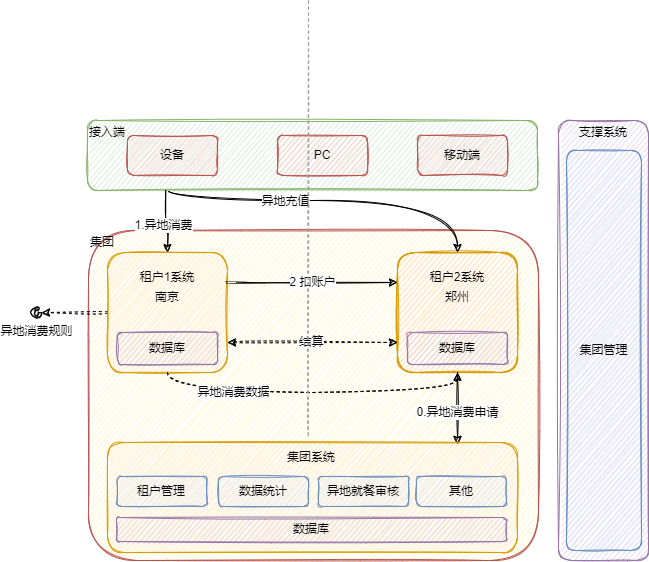

The diagram above was exported from draw.io. Its source (the exported page's mxGraphModel, read from the mxfile embedded in the PNG):
<mxGraphModel dx="1586" dy="917" grid="0" gridSize="10" guides="1" tooltips="1" connect="1" arrows="1" fold="1" page="1" pageScale="1" pageWidth="827" pageHeight="1169" background="none" math="0" shadow="0">
  <root>
    <mxCell id="0" />
    <mxCell id="1" parent="0" />
    <mxCell id="m_LaqutemW2CsM03oErt-2" value="接入端" style="fontStyle=0;verticalAlign=top;align=left;spacingTop=-2;fillColor=#d5e8d4;rounded=1;whiteSpace=wrap;html=1;strokeColor=#82b366;strokeWidth=1;container=1;collapsible=0;expand=0;recursiveResize=0;spacing=2;sketch=1;" vertex="1" parent="1">
      <mxGeometry x="189" y="350" width="450" height="70" as="geometry" />
    </mxCell>
    <mxCell id="m_LaqutemW2CsM03oErt-3" value="设备" style="rounded=1;whiteSpace=wrap;html=1;fillColor=#f8cecc;strokeColor=#b85450;spacing=2;sketch=1;" vertex="1" parent="m_LaqutemW2CsM03oErt-2">
      <mxGeometry x="40" y="15" width="90" height="40" as="geometry" />
    </mxCell>
    <mxCell id="m_LaqutemW2CsM03oErt-4" value="PC" style="rounded=1;whiteSpace=wrap;html=1;fillColor=#f8cecc;strokeColor=#b85450;spacing=2;sketch=1;" vertex="1" parent="m_LaqutemW2CsM03oErt-2">
      <mxGeometry x="190" y="15" width="90" height="40" as="geometry" />
    </mxCell>
    <mxCell id="m_LaqutemW2CsM03oErt-5" value="移动端" style="rounded=1;whiteSpace=wrap;html=1;fillColor=#f8cecc;strokeColor=#b85450;spacing=2;sketch=1;" vertex="1" parent="m_LaqutemW2CsM03oErt-2">
      <mxGeometry x="330" y="15" width="90" height="40" as="geometry" />
    </mxCell>
    <mxCell id="m_LaqutemW2CsM03oErt-6" value="集团" style="fontStyle=0;verticalAlign=top;align=left;spacingTop=-2;rounded=1;whiteSpace=wrap;html=1;strokeWidth=1;container=1;collapsible=0;expand=0;recursiveResize=0;fillColor=#FFF4C3;strokeColor=#b85450;spacing=2;sketch=1;" vertex="1" parent="1">
      <mxGeometry x="190" y="460" width="450" height="330" as="geometry" />
    </mxCell>
    <mxCell id="m_LaqutemW2CsM03oErt-15" value="" style="group;spacing=2;sketch=1;rounded=1;" vertex="1" connectable="0" parent="m_LaqutemW2CsM03oErt-6">
      <mxGeometry x="19" y="22" width="120" height="120" as="geometry" />
    </mxCell>
    <mxCell id="m_LaqutemW2CsM03oErt-7" value="" style="rounded=1;whiteSpace=wrap;html=1;horizontal=1;labelPosition=center;verticalLabelPosition=middle;align=center;verticalAlign=middle;fillColor=#ffe6cc;strokeColor=#d79b00;spacing=2;sketch=1;" vertex="1" parent="m_LaqutemW2CsM03oErt-15">
      <mxGeometry width="120" height="120" as="geometry" />
    </mxCell>
    <mxCell id="m_LaqutemW2CsM03oErt-12" value="数据库" style="rounded=1;whiteSpace=wrap;html=1;fillColor=#e1d5e7;strokeColor=#9673a6;spacing=2;sketch=1;" vertex="1" parent="m_LaqutemW2CsM03oErt-15">
      <mxGeometry x="10" y="80" width="100" height="32" as="geometry" />
    </mxCell>
    <mxCell id="m_LaqutemW2CsM03oErt-13" value="租户1系统" style="text;html=1;strokeColor=none;fillColor=none;align=center;verticalAlign=middle;whiteSpace=wrap;rounded=1;spacing=2;sketch=1;" vertex="1" parent="m_LaqutemW2CsM03oErt-15">
      <mxGeometry x="30" y="10" width="60" height="30" as="geometry" />
    </mxCell>
    <mxCell id="m_LaqutemW2CsM03oErt-38" value="南京" style="text;html=1;strokeColor=none;fillColor=none;align=center;verticalAlign=middle;whiteSpace=wrap;rounded=1;fontSize=12;spacing=2;sketch=1;" vertex="1" parent="m_LaqutemW2CsM03oErt-15">
      <mxGeometry x="30" y="30" width="60" height="30" as="geometry" />
    </mxCell>
    <mxCell id="m_LaqutemW2CsM03oErt-23" value="" style="group;fillColor=#ffe6cc;strokeColor=#d79b00;spacing=2;sketch=1;rounded=1;" vertex="1" connectable="0" parent="m_LaqutemW2CsM03oErt-6">
      <mxGeometry x="309" y="22" width="120" height="120" as="geometry" />
    </mxCell>
    <mxCell id="m_LaqutemW2CsM03oErt-24" value="" style="rounded=1;whiteSpace=wrap;html=1;horizontal=1;labelPosition=center;verticalLabelPosition=middle;align=center;verticalAlign=middle;fillColor=#ffe6cc;strokeColor=#d79b00;spacing=2;sketch=1;" vertex="1" parent="m_LaqutemW2CsM03oErt-23">
      <mxGeometry width="120" height="120" as="geometry" />
    </mxCell>
    <mxCell id="m_LaqutemW2CsM03oErt-25" value="数据库" style="rounded=1;whiteSpace=wrap;html=1;fillColor=#e1d5e7;strokeColor=#9673a6;spacing=2;sketch=1;" vertex="1" parent="m_LaqutemW2CsM03oErt-23">
      <mxGeometry x="10" y="80" width="100" height="32" as="geometry" />
    </mxCell>
    <mxCell id="m_LaqutemW2CsM03oErt-26" value="租户2系统" style="text;html=1;strokeColor=none;fillColor=none;align=center;verticalAlign=middle;whiteSpace=wrap;rounded=1;spacing=2;sketch=1;" vertex="1" parent="m_LaqutemW2CsM03oErt-23">
      <mxGeometry x="30" y="10" width="60" height="30" as="geometry" />
    </mxCell>
    <mxCell id="m_LaqutemW2CsM03oErt-47" value="郑州" style="text;html=1;strokeColor=none;fillColor=none;align=center;verticalAlign=middle;whiteSpace=wrap;rounded=1;fontSize=12;spacing=2;sketch=1;" vertex="1" parent="m_LaqutemW2CsM03oErt-23">
      <mxGeometry x="30" y="30" width="60" height="30" as="geometry" />
    </mxCell>
    <mxCell id="m_LaqutemW2CsM03oErt-63" style="edgeStyle=orthogonalEdgeStyle;rounded=1;orthogonalLoop=1;jettySize=auto;html=1;exitX=0.5;exitY=1;exitDx=0;exitDy=0;entryX=0.854;entryY=0.017;entryDx=0;entryDy=0;entryPerimeter=0;fontSize=12;spacing=2;sketch=1;curved=1;" edge="1" parent="m_LaqutemW2CsM03oErt-6" source="m_LaqutemW2CsM03oErt-24" target="m_LaqutemW2CsM03oErt-9">
      <mxGeometry relative="1" as="geometry" />
    </mxCell>
    <mxCell id="m_LaqutemW2CsM03oErt-64" value="&lt;span style=&quot;font-size: 11px;&quot;&gt;0.异地消费申请&lt;/span&gt;" style="edgeLabel;html=1;align=center;verticalAlign=middle;resizable=0;points=[];fontSize=12;spacing=2;sketch=1;rounded=1;" vertex="1" connectable="0" parent="m_LaqutemW2CsM03oErt-63">
      <mxGeometry x="0.1072" relative="1" as="geometry">
        <mxPoint as="offset" />
      </mxGeometry>
    </mxCell>
    <mxCell id="m_LaqutemW2CsM03oErt-70" style="edgeStyle=orthogonalEdgeStyle;rounded=1;orthogonalLoop=1;jettySize=auto;html=1;exitX=1;exitY=0.25;exitDx=0;exitDy=0;entryX=0;entryY=0.25;entryDx=0;entryDy=0;strokeWidth=1;fontSize=12;spacing=2;sketch=1;curved=1;" edge="1" parent="m_LaqutemW2CsM03oErt-6" source="m_LaqutemW2CsM03oErt-7" target="m_LaqutemW2CsM03oErt-24">
      <mxGeometry relative="1" as="geometry" />
    </mxCell>
    <mxCell id="m_LaqutemW2CsM03oErt-71" value="2 扣账户" style="edgeLabel;resizable=0;html=1;align=center;verticalAlign=middle;fontSize=12;spacing=2;sketch=1;rounded=1;" connectable="0" vertex="1" parent="m_LaqutemW2CsM03oErt-6">
      <mxGeometry x="224.0035490618768" y="51.99893852433456" as="geometry" />
    </mxCell>
    <mxCell id="m_LaqutemW2CsM03oErt-73" style="edgeStyle=orthogonalEdgeStyle;rounded=1;orthogonalLoop=1;jettySize=auto;html=1;entryX=0.5;entryY=1;entryDx=0;entryDy=0;strokeWidth=1;fontSize=12;exitX=0.5;exitY=1;exitDx=0;exitDy=0;dashed=1;spacing=2;sketch=1;curved=1;" edge="1" parent="m_LaqutemW2CsM03oErt-6" source="m_LaqutemW2CsM03oErt-7" target="m_LaqutemW2CsM03oErt-24">
      <mxGeometry relative="1" as="geometry" />
    </mxCell>
    <mxCell id="m_LaqutemW2CsM03oErt-74" value="异地消费数据" style="edgeLabel;html=1;align=center;verticalAlign=middle;resizable=0;points=[];fontSize=12;spacing=2;sketch=1;rounded=1;" vertex="1" connectable="0" parent="m_LaqutemW2CsM03oErt-73">
      <mxGeometry x="-0.4802" relative="1" as="geometry">
        <mxPoint as="offset" />
      </mxGeometry>
    </mxCell>
    <mxCell id="m_LaqutemW2CsM03oErt-75" value="" style="endArrow=classic;startArrow=classic;html=1;rounded=1;dashed=1;strokeWidth=1;fontSize=12;exitX=1;exitY=0.75;exitDx=0;exitDy=0;entryX=0;entryY=0.75;entryDx=0;entryDy=0;spacing=2;sketch=1;curved=1;" edge="1" parent="m_LaqutemW2CsM03oErt-6" source="m_LaqutemW2CsM03oErt-7" target="m_LaqutemW2CsM03oErt-24">
      <mxGeometry width="50" height="50" relative="1" as="geometry">
        <mxPoint x="170" y="152" as="sourcePoint" />
        <mxPoint x="220" y="102" as="targetPoint" />
      </mxGeometry>
    </mxCell>
    <mxCell id="m_LaqutemW2CsM03oErt-76" value="结算" style="edgeLabel;html=1;align=center;verticalAlign=middle;resizable=0;points=[];fontSize=12;spacing=2;sketch=1;rounded=1;" vertex="1" connectable="0" parent="m_LaqutemW2CsM03oErt-75">
      <mxGeometry x="0.1882" relative="1" as="geometry">
        <mxPoint x="-17" as="offset" />
      </mxGeometry>
    </mxCell>
    <mxCell id="m_LaqutemW2CsM03oErt-9" value="" style="rounded=1;whiteSpace=wrap;html=1;horizontal=1;labelPosition=center;verticalLabelPosition=middle;align=center;verticalAlign=middle;fillColor=#ffe6cc;strokeColor=#d79b00;spacing=2;sketch=1;" vertex="1" parent="m_LaqutemW2CsM03oErt-6">
      <mxGeometry x="19" y="212" width="410" height="110" as="geometry" />
    </mxCell>
    <mxCell id="m_LaqutemW2CsM03oErt-16" value="集团系统" style="text;html=1;strokeColor=none;fillColor=none;align=center;verticalAlign=middle;whiteSpace=wrap;rounded=1;spacing=2;sketch=1;" vertex="1" parent="m_LaqutemW2CsM03oErt-6">
      <mxGeometry x="178" y="212" width="90" height="30" as="geometry" />
    </mxCell>
    <mxCell id="m_LaqutemW2CsM03oErt-21" value="数据库" style="rounded=1;whiteSpace=wrap;html=1;fillColor=#e1d5e7;strokeColor=#9673a6;spacing=2;sketch=1;" vertex="1" parent="m_LaqutemW2CsM03oErt-6">
      <mxGeometry x="28" y="287" width="390" height="24" as="geometry" />
    </mxCell>
    <mxCell id="m_LaqutemW2CsM03oErt-81" value="租户管理" style="rounded=1;whiteSpace=wrap;html=1;fontSize=12;fillColor=#dae8fc;strokeColor=#6c8ebf;spacing=2;sketch=1;" vertex="1" parent="m_LaqutemW2CsM03oErt-6">
      <mxGeometry x="28.5" y="246" width="90" height="30" as="geometry" />
    </mxCell>
    <mxCell id="m_LaqutemW2CsM03oErt-83" value="异地就餐审核" style="rounded=1;whiteSpace=wrap;html=1;fontSize=12;fillColor=#dae8fc;strokeColor=#6c8ebf;spacing=2;sketch=1;" vertex="1" parent="m_LaqutemW2CsM03oErt-6">
      <mxGeometry x="230" y="246" width="90" height="30" as="geometry" />
    </mxCell>
    <mxCell id="m_LaqutemW2CsM03oErt-84" value="其他" style="rounded=1;whiteSpace=wrap;html=1;fontSize=12;fillColor=#dae8fc;strokeColor=#6c8ebf;spacing=2;sketch=1;" vertex="1" parent="m_LaqutemW2CsM03oErt-6">
      <mxGeometry x="328" y="246" width="90" height="30" as="geometry" />
    </mxCell>
    <mxCell id="m_LaqutemW2CsM03oErt-82" value="数据统计" style="rounded=1;whiteSpace=wrap;html=1;fontSize=12;fillColor=#dae8fc;strokeColor=#6c8ebf;spacing=2;sketch=1;" vertex="1" parent="m_LaqutemW2CsM03oErt-6">
      <mxGeometry x="130" y="246" width="90" height="30" as="geometry" />
    </mxCell>
    <mxCell id="m_LaqutemW2CsM03oErt-35" value="异地消费规则" style="verticalLabelPosition=bottom;verticalAlign=top;html=1;shape=mxgraph.basic.partConcEllipse;startAngle=0.25;endAngle=0.1;arcWidth=0.5;fontSize=12;sketch=1;rounded=1;" vertex="1" parent="1">
      <mxGeometry x="133" y="537" width="10" height="10" as="geometry" />
    </mxCell>
    <mxCell id="m_LaqutemW2CsM03oErt-48" style="edgeStyle=orthogonalEdgeStyle;rounded=1;orthogonalLoop=1;jettySize=auto;html=1;entryX=0.5;entryY=0;entryDx=0;entryDy=0;fontSize=12;spacing=2;sketch=1;curved=1;" edge="1" parent="1" source="m_LaqutemW2CsM03oErt-2" target="m_LaqutemW2CsM03oErt-24">
      <mxGeometry relative="1" as="geometry">
        <Array as="points">
          <mxPoint x="270" y="430" />
          <mxPoint x="559" y="430" />
        </Array>
      </mxGeometry>
    </mxCell>
    <mxCell id="m_LaqutemW2CsM03oErt-49" value="异地充值" style="edgeLabel;html=1;align=center;verticalAlign=middle;resizable=0;points=[];fontSize=12;spacing=2;sketch=1;rounded=1;" vertex="1" connectable="0" parent="m_LaqutemW2CsM03oErt-48">
      <mxGeometry x="-0.2809" y="-1" relative="1" as="geometry">
        <mxPoint as="offset" />
      </mxGeometry>
    </mxCell>
    <mxCell id="m_LaqutemW2CsM03oErt-65" style="edgeStyle=orthogonalEdgeStyle;rounded=1;orthogonalLoop=1;jettySize=auto;html=1;exitX=0;exitY=0.5;exitDx=0;exitDy=0;fontSize=12;dashed=1;spacing=2;sketch=1;curved=1;" edge="1" parent="1" source="m_LaqutemW2CsM03oErt-7" target="m_LaqutemW2CsM03oErt-35">
      <mxGeometry relative="1" as="geometry" />
    </mxCell>
    <mxCell id="m_LaqutemW2CsM03oErt-60" style="edgeStyle=orthogonalEdgeStyle;rounded=1;orthogonalLoop=1;jettySize=auto;html=1;exitX=0.174;exitY=0.994;exitDx=0;exitDy=0;entryX=0.5;entryY=0;entryDx=0;entryDy=0;fontSize=12;exitPerimeter=0;spacing=2;sketch=1;curved=1;" edge="1" parent="1" source="m_LaqutemW2CsM03oErt-2" target="m_LaqutemW2CsM03oErt-7">
      <mxGeometry relative="1" as="geometry" />
    </mxCell>
    <mxCell id="m_LaqutemW2CsM03oErt-68" value="1.异地消费" style="edgeLabel;html=1;align=center;verticalAlign=middle;resizable=0;points=[];fontSize=12;spacing=2;sketch=1;rounded=1;" vertex="1" connectable="0" parent="m_LaqutemW2CsM03oErt-60">
      <mxGeometry x="-0.6471" y="-3" relative="1" as="geometry">
        <mxPoint y="23" as="offset" />
      </mxGeometry>
    </mxCell>
    <mxCell id="m_LaqutemW2CsM03oErt-80" value="支撑系统" style="fontStyle=0;verticalAlign=top;align=center;spacingTop=-2;fillColor=#e1d5e7;rounded=1;whiteSpace=wrap;html=1;strokeColor=#9673a6;strokeWidth=1;container=1;collapsible=0;expand=0;recursiveResize=0;fontSize=12;spacing=2;sketch=1;" vertex="1" parent="1">
      <mxGeometry x="660" y="350" width="90" height="440" as="geometry" />
    </mxCell>
    <mxCell id="m_LaqutemW2CsM03oErt-87" value="集团管理" style="rounded=1;whiteSpace=wrap;html=1;fontSize=12;fillColor=#dae8fc;strokeColor=#6c8ebf;spacing=2;sketch=1;" vertex="1" parent="m_LaqutemW2CsM03oErt-80">
      <mxGeometry x="8" y="30" width="75" height="400" as="geometry" />
    </mxCell>
    <mxCell id="m_LaqutemW2CsM03oErt-85" value="" style="endArrow=none;dashed=1;html=1;rounded=1;strokeWidth=1;fontSize=12;fillColor=#f5f5f5;strokeColor=#999999;sketch=1;curved=1;" edge="1" parent="1">
      <mxGeometry width="50" height="50" relative="1" as="geometry">
        <mxPoint x="410" y="665" as="sourcePoint" />
        <mxPoint x="410" y="230" as="targetPoint" />
      </mxGeometry>
    </mxCell>
  </root>
</mxGraphModel>